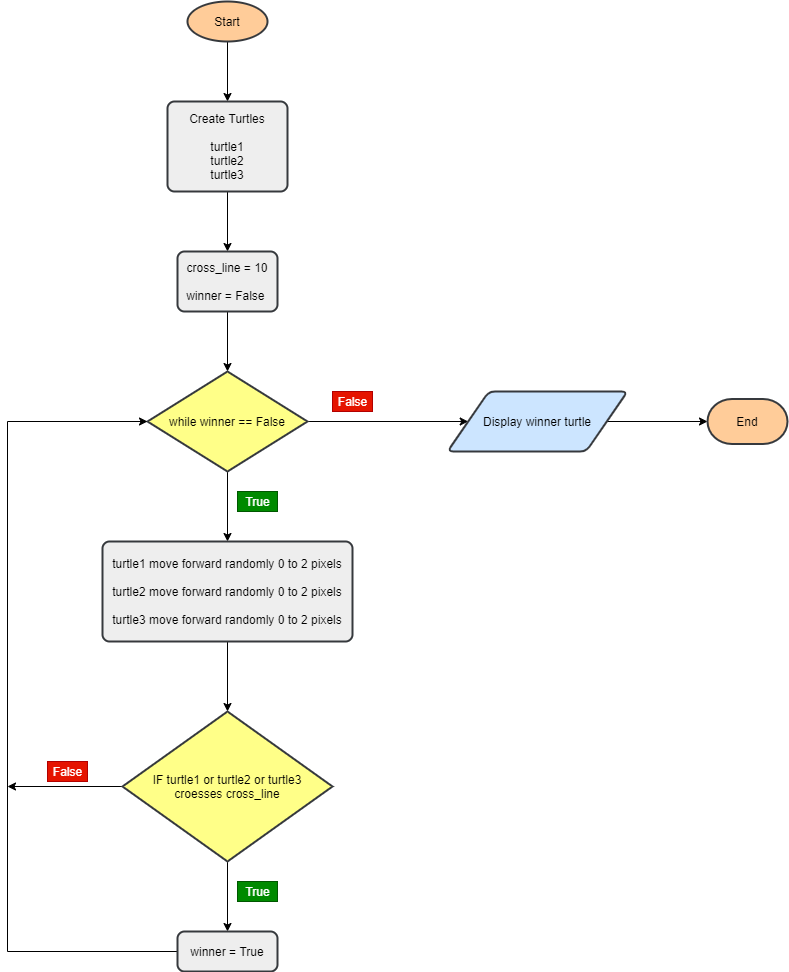

The diagram above was exported from draw.io. Its source (the exported page's mxGraphModel, read from the mxfile embedded in the PNG):
<mxGraphModel dx="868" dy="454" grid="1" gridSize="10" guides="1" tooltips="1" connect="1" arrows="1" fold="1" page="1" pageScale="1" pageWidth="850" pageHeight="1100" math="0" shadow="0">
  <root>
    <mxCell id="0" />
    <mxCell id="1" parent="0" />
    <mxCell id="iyIL2P9RV2QOaqijtSId-9" value="" style="edgeStyle=orthogonalEdgeStyle;rounded=0;orthogonalLoop=1;jettySize=auto;html=1;" edge="1" parent="1" source="iyIL2P9RV2QOaqijtSId-1" target="iyIL2P9RV2QOaqijtSId-2">
      <mxGeometry relative="1" as="geometry" />
    </mxCell>
    <mxCell id="iyIL2P9RV2QOaqijtSId-1" value="Start" style="strokeWidth=2;html=1;shape=mxgraph.flowchart.start_1;whiteSpace=wrap;fillColor=#ffcc99;strokeColor=#36393d;" vertex="1" parent="1">
      <mxGeometry x="360" y="40" width="80" height="40" as="geometry" />
    </mxCell>
    <mxCell id="iyIL2P9RV2QOaqijtSId-10" value="" style="edgeStyle=orthogonalEdgeStyle;rounded=0;orthogonalLoop=1;jettySize=auto;html=1;" edge="1" parent="1" source="iyIL2P9RV2QOaqijtSId-2" target="iyIL2P9RV2QOaqijtSId-3">
      <mxGeometry relative="1" as="geometry" />
    </mxCell>
    <mxCell id="iyIL2P9RV2QOaqijtSId-2" value="Create Turtles&lt;br&gt;&lt;br&gt;turtle1&lt;br&gt;turtle2&lt;br&gt;turtle3" style="rounded=1;whiteSpace=wrap;html=1;absoluteArcSize=1;arcSize=14;strokeWidth=2;fillColor=#eeeeee;strokeColor=#36393d;" vertex="1" parent="1">
      <mxGeometry x="340" y="140" width="120" height="90" as="geometry" />
    </mxCell>
    <mxCell id="iyIL2P9RV2QOaqijtSId-11" value="" style="edgeStyle=orthogonalEdgeStyle;rounded=0;orthogonalLoop=1;jettySize=auto;html=1;" edge="1" parent="1" source="iyIL2P9RV2QOaqijtSId-3" target="iyIL2P9RV2QOaqijtSId-4">
      <mxGeometry relative="1" as="geometry" />
    </mxCell>
    <mxCell id="iyIL2P9RV2QOaqijtSId-3" value="cross_line = 10&lt;br&gt;&lt;br&gt;winner = False&amp;nbsp;" style="rounded=1;whiteSpace=wrap;html=1;absoluteArcSize=1;arcSize=14;strokeWidth=2;fillColor=#eeeeee;strokeColor=#36393d;" vertex="1" parent="1">
      <mxGeometry x="350" y="290" width="100" height="60" as="geometry" />
    </mxCell>
    <mxCell id="iyIL2P9RV2QOaqijtSId-12" value="" style="edgeStyle=orthogonalEdgeStyle;rounded=0;orthogonalLoop=1;jettySize=auto;html=1;" edge="1" parent="1" source="iyIL2P9RV2QOaqijtSId-4" target="iyIL2P9RV2QOaqijtSId-5">
      <mxGeometry relative="1" as="geometry" />
    </mxCell>
    <mxCell id="iyIL2P9RV2QOaqijtSId-20" style="edgeStyle=orthogonalEdgeStyle;rounded=0;orthogonalLoop=1;jettySize=auto;html=1;entryX=0;entryY=0.5;entryDx=0;entryDy=0;" edge="1" parent="1" source="iyIL2P9RV2QOaqijtSId-4" target="iyIL2P9RV2QOaqijtSId-21">
      <mxGeometry relative="1" as="geometry">
        <mxPoint x="680" y="550" as="targetPoint" />
      </mxGeometry>
    </mxCell>
    <mxCell id="iyIL2P9RV2QOaqijtSId-4" value="while winner == False" style="strokeWidth=2;html=1;shape=mxgraph.flowchart.decision;whiteSpace=wrap;fillColor=#ffff88;strokeColor=#36393d;" vertex="1" parent="1">
      <mxGeometry x="320" y="410" width="160" height="100" as="geometry" />
    </mxCell>
    <mxCell id="iyIL2P9RV2QOaqijtSId-13" value="" style="edgeStyle=orthogonalEdgeStyle;rounded=0;orthogonalLoop=1;jettySize=auto;html=1;" edge="1" parent="1" source="iyIL2P9RV2QOaqijtSId-5" target="iyIL2P9RV2QOaqijtSId-6">
      <mxGeometry relative="1" as="geometry" />
    </mxCell>
    <mxCell id="iyIL2P9RV2QOaqijtSId-5" value="turtle1 move forward randomly 0 to 2 pixels&lt;br&gt;&lt;br&gt;turtle2 move forward randomly 0 to 2 pixels&lt;br&gt;&lt;br&gt;turtle3 move forward randomly 0 to 2 pixels" style="rounded=1;whiteSpace=wrap;html=1;absoluteArcSize=1;arcSize=14;strokeWidth=2;fillColor=#eeeeee;strokeColor=#36393d;" vertex="1" parent="1">
      <mxGeometry x="275" y="580" width="250" height="100" as="geometry" />
    </mxCell>
    <mxCell id="iyIL2P9RV2QOaqijtSId-8" value="" style="edgeStyle=orthogonalEdgeStyle;rounded=0;orthogonalLoop=1;jettySize=auto;html=1;" edge="1" parent="1" source="iyIL2P9RV2QOaqijtSId-6" target="iyIL2P9RV2QOaqijtSId-7">
      <mxGeometry relative="1" as="geometry" />
    </mxCell>
    <mxCell id="iyIL2P9RV2QOaqijtSId-19" style="edgeStyle=orthogonalEdgeStyle;rounded=0;orthogonalLoop=1;jettySize=auto;html=1;" edge="1" parent="1" source="iyIL2P9RV2QOaqijtSId-6">
      <mxGeometry relative="1" as="geometry">
        <mxPoint x="180" y="825" as="targetPoint" />
      </mxGeometry>
    </mxCell>
    <mxCell id="iyIL2P9RV2QOaqijtSId-6" value="IF turtle1 or turtle2 or turtle3&lt;br&gt;croesses cross_line" style="strokeWidth=2;html=1;shape=mxgraph.flowchart.decision;whiteSpace=wrap;fillColor=#ffff88;strokeColor=#36393d;" vertex="1" parent="1">
      <mxGeometry x="295" y="750" width="210" height="150" as="geometry" />
    </mxCell>
    <mxCell id="iyIL2P9RV2QOaqijtSId-18" style="edgeStyle=orthogonalEdgeStyle;rounded=0;orthogonalLoop=1;jettySize=auto;html=1;entryX=0;entryY=0.5;entryDx=0;entryDy=0;entryPerimeter=0;" edge="1" parent="1" source="iyIL2P9RV2QOaqijtSId-7" target="iyIL2P9RV2QOaqijtSId-4">
      <mxGeometry relative="1" as="geometry">
        <Array as="points">
          <mxPoint x="180" y="990" />
          <mxPoint x="180" y="460" />
        </Array>
      </mxGeometry>
    </mxCell>
    <mxCell id="iyIL2P9RV2QOaqijtSId-7" value="winner = True" style="rounded=1;whiteSpace=wrap;html=1;absoluteArcSize=1;arcSize=14;strokeWidth=2;fillColor=#eeeeee;strokeColor=#36393d;" vertex="1" parent="1">
      <mxGeometry x="350" y="970" width="100" height="40" as="geometry" />
    </mxCell>
    <mxCell id="iyIL2P9RV2QOaqijtSId-16" value="False" style="text;html=1;align=center;verticalAlign=middle;resizable=0;points=[];autosize=1;strokeColor=#B20000;fillColor=#e51400;fontColor=#ffffff;" vertex="1" parent="1">
      <mxGeometry x="220" y="800" width="40" height="20" as="geometry" />
    </mxCell>
    <mxCell id="iyIL2P9RV2QOaqijtSId-17" value="True" style="text;html=1;align=center;verticalAlign=middle;resizable=0;points=[];autosize=1;strokeColor=#005700;fillColor=#008a00;fontColor=#ffffff;" vertex="1" parent="1">
      <mxGeometry x="410" y="920" width="40" height="20" as="geometry" />
    </mxCell>
    <mxCell id="iyIL2P9RV2QOaqijtSId-25" value="" style="edgeStyle=orthogonalEdgeStyle;rounded=0;orthogonalLoop=1;jettySize=auto;html=1;" edge="1" parent="1" source="iyIL2P9RV2QOaqijtSId-21" target="iyIL2P9RV2QOaqijtSId-24">
      <mxGeometry relative="1" as="geometry" />
    </mxCell>
    <mxCell id="iyIL2P9RV2QOaqijtSId-21" value="Display winner turtle" style="shape=parallelogram;html=1;strokeWidth=2;perimeter=parallelogramPerimeter;whiteSpace=wrap;rounded=1;arcSize=12;size=0.23;fillColor=#cce5ff;strokeColor=#36393d;" vertex="1" parent="1">
      <mxGeometry x="620" y="430" width="180" height="60" as="geometry" />
    </mxCell>
    <mxCell id="iyIL2P9RV2QOaqijtSId-22" value="False" style="text;html=1;align=center;verticalAlign=middle;resizable=0;points=[];autosize=1;strokeColor=#B20000;fillColor=#e51400;fontColor=#ffffff;" vertex="1" parent="1">
      <mxGeometry x="505" y="430" width="40" height="20" as="geometry" />
    </mxCell>
    <mxCell id="iyIL2P9RV2QOaqijtSId-23" value="True" style="text;html=1;align=center;verticalAlign=middle;resizable=0;points=[];autosize=1;strokeColor=#005700;fillColor=#008a00;fontColor=#ffffff;" vertex="1" parent="1">
      <mxGeometry x="410" y="530" width="40" height="20" as="geometry" />
    </mxCell>
    <mxCell id="iyIL2P9RV2QOaqijtSId-24" value="End" style="strokeWidth=2;html=1;shape=mxgraph.flowchart.terminator;whiteSpace=wrap;fillColor=#ffcc99;strokeColor=#36393d;" vertex="1" parent="1">
      <mxGeometry x="880" y="437.5" width="80" height="45" as="geometry" />
    </mxCell>
  </root>
</mxGraphModel>